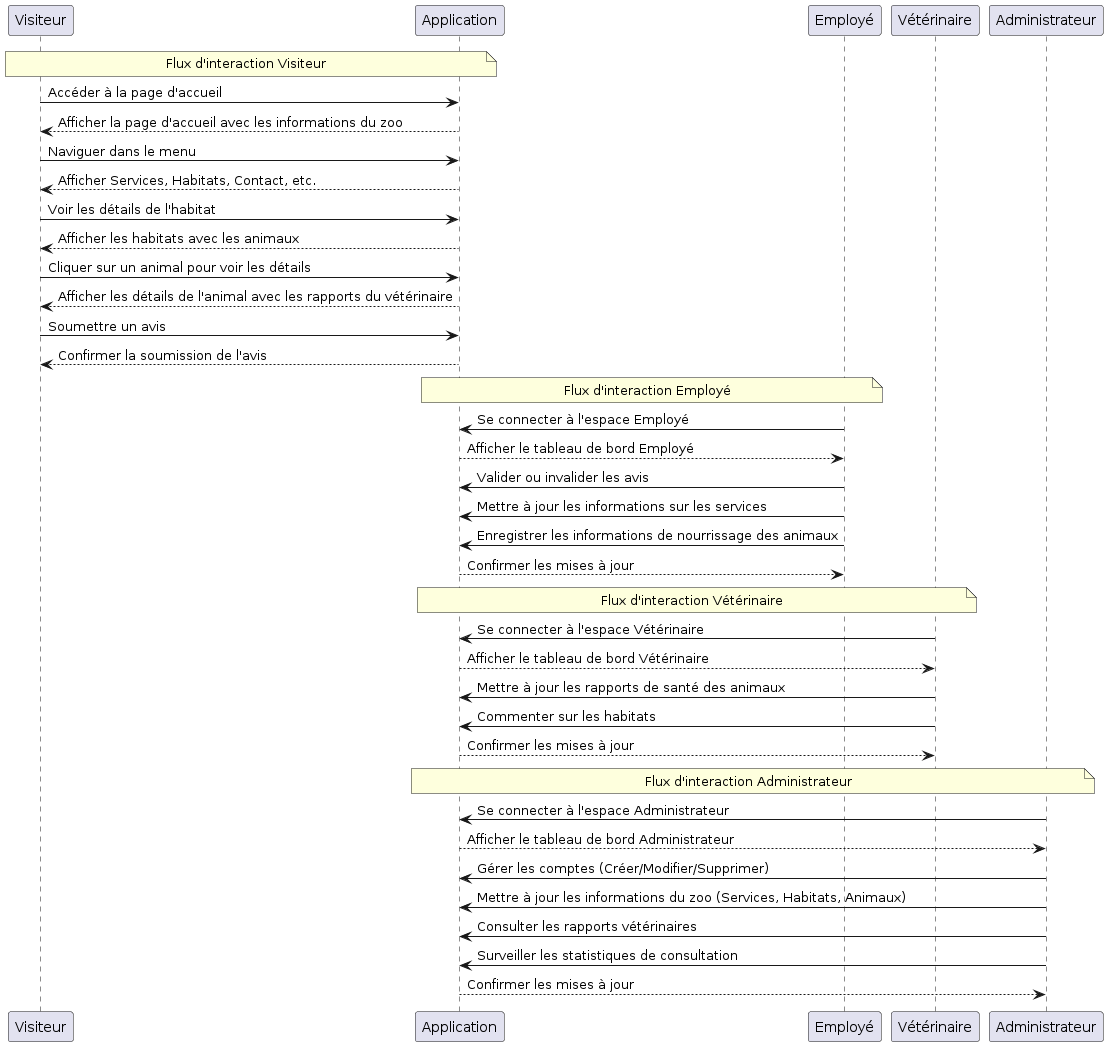

The diagram above was rendered by PlantUML. Its source (embedded in the PNG):
@startuml
participant Visiteur
participant Application
participant Employé
participant Vétérinaire
participant Administrateur

note over Visiteur, Application: Flux d'interaction Visiteur

Visiteur -> Application: Accéder à la page d'accueil
Application --> Visiteur: Afficher la page d'accueil avec les informations du zoo
Visiteur -> Application: Naviguer dans le menu
Application --> Visiteur: Afficher Services, Habitats, Contact, etc.
Visiteur -> Application: Voir les détails de l'habitat
Application --> Visiteur: Afficher les habitats avec les animaux
Visiteur -> Application: Cliquer sur un animal pour voir les détails
Application --> Visiteur: Afficher les détails de l'animal avec les rapports du vétérinaire
Visiteur -> Application: Soumettre un avis
Application --> Visiteur: Confirmer la soumission de l'avis

note over Application, Employé: Flux d'interaction Employé

Employé -> Application: Se connecter à l'espace Employé
Application --> Employé: Afficher le tableau de bord Employé
Employé -> Application: Valider ou invalider les avis
Employé -> Application: Mettre à jour les informations sur les services
Employé -> Application: Enregistrer les informations de nourrissage des animaux
Application --> Employé: Confirmer les mises à jour

note over Application, Vétérinaire: Flux d'interaction Vétérinaire

Vétérinaire -> Application: Se connecter à l'espace Vétérinaire
Application --> Vétérinaire: Afficher le tableau de bord Vétérinaire
Vétérinaire -> Application: Mettre à jour les rapports de santé des animaux
Vétérinaire -> Application: Commenter sur les habitats
Application --> Vétérinaire: Confirmer les mises à jour

note over Application, Administrateur: Flux d'interaction Administrateur

Administrateur -> Application: Se connecter à l'espace Administrateur
Application --> Administrateur: Afficher le tableau de bord Administrateur
Administrateur -> Application: Gérer les comptes (Créer/Modifier/Supprimer)
Administrateur -> Application: Mettre à jour les informations du zoo (Services, Habitats, Animaux)
Administrateur -> Application: Consulter les rapports vétérinaires
Administrateur -> Application: Surveiller les statistiques de consultation
Application --> Administrateur: Confirmer les mises à jour
@enduml